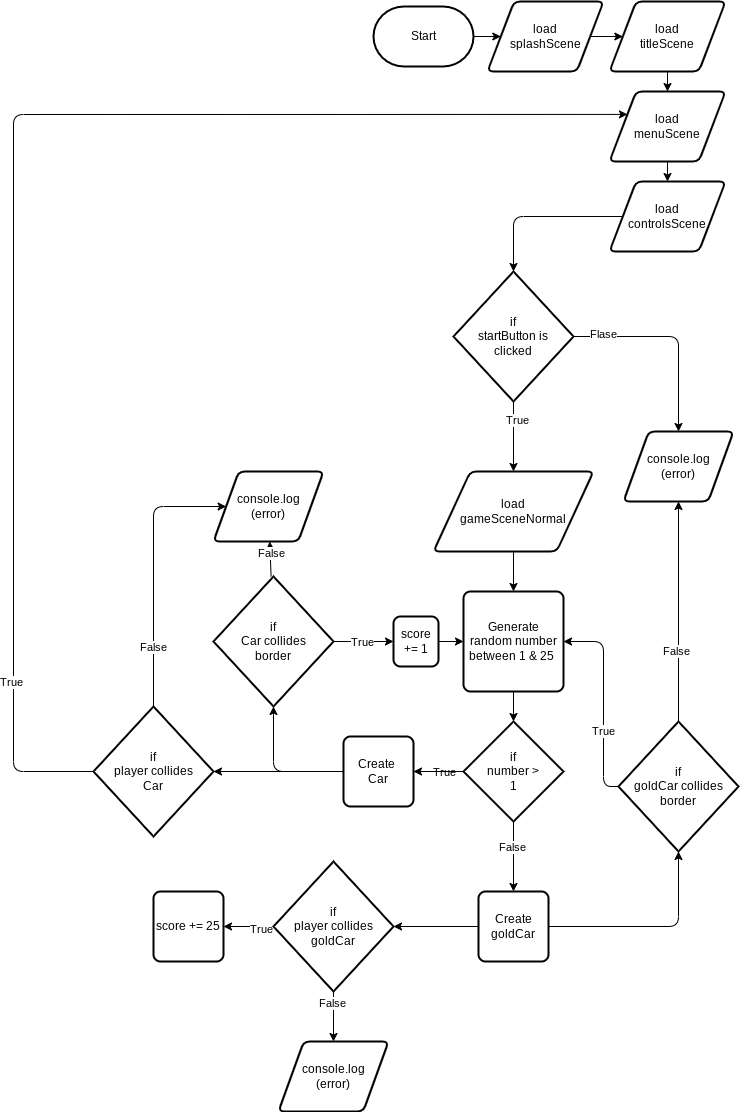

The diagram above was exported from draw.io. Its source (the exported page's mxGraphModel, read from the mxfile embedded in the PNG):
<mxGraphModel dx="1594" dy="407" grid="1" gridSize="10" guides="1" tooltips="1" connect="1" arrows="1" fold="1" page="1" pageScale="1" pageWidth="827" pageHeight="1169" math="0" shadow="0">
  <root>
    <mxCell id="0" />
    <mxCell id="1" parent="0" />
    <mxCell id="9" style="edgeStyle=none;html=1;" parent="1" source="2" target="5" edge="1">
      <mxGeometry relative="1" as="geometry" />
    </mxCell>
    <mxCell id="2" value="Start" style="strokeWidth=2;html=1;shape=mxgraph.flowchart.terminator;whiteSpace=wrap;" parent="1" vertex="1">
      <mxGeometry x="120" y="205" width="100" height="60" as="geometry" />
    </mxCell>
    <mxCell id="21" style="edgeStyle=none;html=1;" parent="1" source="4" target="15" edge="1">
      <mxGeometry relative="1" as="geometry" />
    </mxCell>
    <mxCell id="30" value="True" style="edgeLabel;html=1;align=center;verticalAlign=middle;resizable=0;points=[];" parent="21" vertex="1" connectable="0">
      <mxGeometry x="-0.48" y="3" relative="1" as="geometry">
        <mxPoint as="offset" />
      </mxGeometry>
    </mxCell>
    <mxCell id="25" style="edgeStyle=none;html=1;" parent="1" source="4" target="22" edge="1">
      <mxGeometry relative="1" as="geometry">
        <Array as="points">
          <mxPoint x="425" y="535" />
        </Array>
      </mxGeometry>
    </mxCell>
    <mxCell id="27" value="Flase" style="edgeLabel;html=1;align=center;verticalAlign=middle;resizable=0;points=[];" parent="25" vertex="1" connectable="0">
      <mxGeometry x="-0.7083" y="3" relative="1" as="geometry">
        <mxPoint as="offset" />
      </mxGeometry>
    </mxCell>
    <mxCell id="4" value="if&lt;br&gt;startButton is&lt;br&gt;clicked" style="strokeWidth=2;html=1;shape=mxgraph.flowchart.decision;whiteSpace=wrap;" parent="1" vertex="1">
      <mxGeometry x="200" y="470" width="120" height="130" as="geometry" />
    </mxCell>
    <mxCell id="10" style="edgeStyle=none;html=1;" parent="1" source="5" target="7" edge="1">
      <mxGeometry relative="1" as="geometry" />
    </mxCell>
    <mxCell id="5" value="load&lt;br&gt;splashScene" style="shape=parallelogram;html=1;strokeWidth=2;perimeter=parallelogramPerimeter;whiteSpace=wrap;rounded=1;arcSize=12;size=0.23;" parent="1" vertex="1">
      <mxGeometry x="234" y="200" width="116" height="70" as="geometry" />
    </mxCell>
    <mxCell id="18" style="edgeStyle=none;html=1;" parent="1" source="7" target="17" edge="1">
      <mxGeometry relative="1" as="geometry" />
    </mxCell>
    <mxCell id="7" value="load&lt;br&gt;titleScene" style="shape=parallelogram;html=1;strokeWidth=2;perimeter=parallelogramPerimeter;whiteSpace=wrap;rounded=1;arcSize=12;size=0.23;" parent="1" vertex="1">
      <mxGeometry x="356" y="200" width="116" height="70" as="geometry" />
    </mxCell>
    <mxCell id="13" style="edgeStyle=none;html=1;entryX=0.5;entryY=0;entryDx=0;entryDy=0;entryPerimeter=0;" parent="1" source="11" target="4" edge="1">
      <mxGeometry relative="1" as="geometry">
        <Array as="points">
          <mxPoint x="260" y="415" />
        </Array>
      </mxGeometry>
    </mxCell>
    <mxCell id="11" value="load&lt;br&gt;controlsScene" style="shape=parallelogram;html=1;strokeWidth=2;perimeter=parallelogramPerimeter;whiteSpace=wrap;rounded=1;arcSize=12;size=0.23;" parent="1" vertex="1">
      <mxGeometry x="356" y="380" width="116" height="70" as="geometry" />
    </mxCell>
    <mxCell id="42" style="edgeStyle=none;html=1;" edge="1" parent="1" source="15" target="41">
      <mxGeometry relative="1" as="geometry" />
    </mxCell>
    <mxCell id="15" value="load&lt;br&gt;gameSceneNormal" style="shape=parallelogram;html=1;strokeWidth=2;perimeter=parallelogramPerimeter;whiteSpace=wrap;rounded=1;arcSize=12;size=0.23;" parent="1" vertex="1">
      <mxGeometry x="180" y="670" width="160" height="80" as="geometry" />
    </mxCell>
    <mxCell id="19" style="edgeStyle=none;html=1;" parent="1" source="17" target="11" edge="1">
      <mxGeometry relative="1" as="geometry" />
    </mxCell>
    <mxCell id="17" value="load&lt;br&gt;menuScene" style="shape=parallelogram;html=1;strokeWidth=2;perimeter=parallelogramPerimeter;whiteSpace=wrap;rounded=1;arcSize=12;size=0.23;" parent="1" vertex="1">
      <mxGeometry x="356" y="290" width="116" height="70" as="geometry" />
    </mxCell>
    <mxCell id="22" value="console.log&lt;br&gt;(error)" style="shape=parallelogram;html=1;strokeWidth=2;perimeter=parallelogramPerimeter;whiteSpace=wrap;rounded=1;arcSize=12;size=0.23;" parent="1" vertex="1">
      <mxGeometry x="370" y="630" width="110" height="70" as="geometry" />
    </mxCell>
    <mxCell id="65" style="edgeStyle=none;html=1;" edge="1" parent="1" source="32" target="58">
      <mxGeometry relative="1" as="geometry">
        <Array as="points">
          <mxPoint x="-100" y="705" />
        </Array>
      </mxGeometry>
    </mxCell>
    <mxCell id="87" value="False" style="edgeLabel;html=1;align=center;verticalAlign=middle;resizable=0;points=[];" vertex="1" connectable="0" parent="65">
      <mxGeometry x="-0.5624" y="1" relative="1" as="geometry">
        <mxPoint as="offset" />
      </mxGeometry>
    </mxCell>
    <mxCell id="66" style="edgeStyle=none;html=1;entryX=0;entryY=0.25;entryDx=0;entryDy=0;" edge="1" parent="1" source="32" target="17">
      <mxGeometry relative="1" as="geometry">
        <Array as="points">
          <mxPoint x="-240" y="970" />
          <mxPoint x="-240" y="313" />
        </Array>
      </mxGeometry>
    </mxCell>
    <mxCell id="88" value="True" style="edgeLabel;html=1;align=center;verticalAlign=middle;resizable=0;points=[];" vertex="1" connectable="0" parent="66">
      <mxGeometry x="-0.7481" y="3" relative="1" as="geometry">
        <mxPoint as="offset" />
      </mxGeometry>
    </mxCell>
    <mxCell id="32" value="if&lt;br&gt;player collides&lt;br&gt;Car" style="strokeWidth=2;html=1;shape=mxgraph.flowchart.decision;whiteSpace=wrap;" parent="1" vertex="1">
      <mxGeometry x="-160" y="905" width="120" height="130" as="geometry" />
    </mxCell>
    <mxCell id="48" style="edgeStyle=none;html=1;" edge="1" parent="1" source="41" target="43">
      <mxGeometry relative="1" as="geometry" />
    </mxCell>
    <mxCell id="41" value="Generate&lt;br&gt;random number&lt;br&gt;between 1 &amp;amp; 25&amp;nbsp;" style="rounded=1;whiteSpace=wrap;html=1;absoluteArcSize=1;arcSize=14;strokeWidth=2;" vertex="1" parent="1">
      <mxGeometry x="210" y="790" width="100" height="100" as="geometry" />
    </mxCell>
    <mxCell id="49" style="edgeStyle=none;html=1;" edge="1" parent="1" source="43" target="46">
      <mxGeometry relative="1" as="geometry" />
    </mxCell>
    <mxCell id="50" value="True" style="edgeLabel;html=1;align=center;verticalAlign=middle;resizable=0;points=[];" vertex="1" connectable="0" parent="49">
      <mxGeometry x="-0.3931" relative="1" as="geometry">
        <mxPoint x="-5" as="offset" />
      </mxGeometry>
    </mxCell>
    <mxCell id="51" style="edgeStyle=none;html=1;" edge="1" parent="1" source="43" target="47">
      <mxGeometry relative="1" as="geometry" />
    </mxCell>
    <mxCell id="52" value="False" style="edgeLabel;html=1;align=center;verticalAlign=middle;resizable=0;points=[];" vertex="1" connectable="0" parent="51">
      <mxGeometry x="-0.2968" y="-2" relative="1" as="geometry">
        <mxPoint as="offset" />
      </mxGeometry>
    </mxCell>
    <mxCell id="95" value="" style="edgeStyle=none;html=1;" edge="1" parent="1" source="43">
      <mxGeometry relative="1" as="geometry">
        <mxPoint x="140" y="970" as="targetPoint" />
      </mxGeometry>
    </mxCell>
    <mxCell id="43" value="if&lt;br&gt;number &amp;gt;&lt;br&gt;1" style="strokeWidth=2;html=1;shape=mxgraph.flowchart.decision;whiteSpace=wrap;" vertex="1" parent="1">
      <mxGeometry x="210" y="920" width="100" height="100" as="geometry" />
    </mxCell>
    <mxCell id="56" style="edgeStyle=none;html=1;entryX=0.5;entryY=1;entryDx=0;entryDy=0;entryPerimeter=0;" edge="1" parent="1" source="46" target="54">
      <mxGeometry relative="1" as="geometry">
        <Array as="points">
          <mxPoint x="20" y="970" />
        </Array>
      </mxGeometry>
    </mxCell>
    <mxCell id="64" style="edgeStyle=none;html=1;" edge="1" parent="1" source="46" target="32">
      <mxGeometry relative="1" as="geometry" />
    </mxCell>
    <mxCell id="46" value="Create&amp;nbsp;&lt;br&gt;Car" style="rounded=1;whiteSpace=wrap;html=1;absoluteArcSize=1;arcSize=14;strokeWidth=2;" vertex="1" parent="1">
      <mxGeometry x="90" y="935" width="70" height="70" as="geometry" />
    </mxCell>
    <mxCell id="69" style="edgeStyle=none;html=1;entryX=0.5;entryY=1;entryDx=0;entryDy=0;entryPerimeter=0;" edge="1" parent="1" source="47" target="55">
      <mxGeometry relative="1" as="geometry">
        <Array as="points">
          <mxPoint x="425" y="1125" />
        </Array>
      </mxGeometry>
    </mxCell>
    <mxCell id="72" style="edgeStyle=none;html=1;" edge="1" parent="1" source="47" target="53">
      <mxGeometry relative="1" as="geometry" />
    </mxCell>
    <mxCell id="47" value="Create&lt;br&gt;goldCar" style="rounded=1;whiteSpace=wrap;html=1;absoluteArcSize=1;arcSize=14;strokeWidth=2;" vertex="1" parent="1">
      <mxGeometry x="225" y="1090" width="70" height="70" as="geometry" />
    </mxCell>
    <mxCell id="82" style="edgeStyle=none;html=1;" edge="1" parent="1" source="53" target="74">
      <mxGeometry relative="1" as="geometry" />
    </mxCell>
    <mxCell id="86" value="True" style="edgeLabel;html=1;align=center;verticalAlign=middle;resizable=0;points=[];" vertex="1" connectable="0" parent="82">
      <mxGeometry x="-0.4856" y="2" relative="1" as="geometry">
        <mxPoint as="offset" />
      </mxGeometry>
    </mxCell>
    <mxCell id="83" style="edgeStyle=none;html=1;" edge="1" parent="1" source="53" target="73">
      <mxGeometry relative="1" as="geometry" />
    </mxCell>
    <mxCell id="85" value="False" style="edgeLabel;html=1;align=center;verticalAlign=middle;resizable=0;points=[];" vertex="1" connectable="0" parent="83">
      <mxGeometry x="-0.5796" y="-2" relative="1" as="geometry">
        <mxPoint as="offset" />
      </mxGeometry>
    </mxCell>
    <mxCell id="53" value="if&lt;br&gt;player collides&lt;br&gt;goldCar" style="strokeWidth=2;html=1;shape=mxgraph.flowchart.decision;whiteSpace=wrap;" vertex="1" parent="1">
      <mxGeometry x="20" y="1060" width="120" height="130" as="geometry" />
    </mxCell>
    <mxCell id="77" style="edgeStyle=none;html=1;entryX=0;entryY=0.5;entryDx=0;entryDy=0;" edge="1" parent="1" source="54" target="75">
      <mxGeometry relative="1" as="geometry" />
    </mxCell>
    <mxCell id="78" value="True" style="edgeLabel;html=1;align=center;verticalAlign=middle;resizable=0;points=[];" vertex="1" connectable="0" parent="77">
      <mxGeometry x="-0.5633" y="-2" relative="1" as="geometry">
        <mxPoint x="15" y="-2" as="offset" />
      </mxGeometry>
    </mxCell>
    <mxCell id="79" style="edgeStyle=none;html=1;" edge="1" parent="1" source="54" target="58">
      <mxGeometry relative="1" as="geometry" />
    </mxCell>
    <mxCell id="81" value="False" style="edgeLabel;html=1;align=center;verticalAlign=middle;resizable=0;points=[];" vertex="1" connectable="0" parent="79">
      <mxGeometry x="-0.5453" y="5" relative="1" as="geometry">
        <mxPoint x="5" y="-16" as="offset" />
      </mxGeometry>
    </mxCell>
    <mxCell id="54" value="if&lt;br&gt;Car collides&lt;br&gt;border" style="strokeWidth=2;html=1;shape=mxgraph.flowchart.decision;whiteSpace=wrap;" vertex="1" parent="1">
      <mxGeometry x="-40" y="775" width="120" height="130" as="geometry" />
    </mxCell>
    <mxCell id="67" style="edgeStyle=none;html=1;" edge="1" parent="1" source="55" target="22">
      <mxGeometry relative="1" as="geometry" />
    </mxCell>
    <mxCell id="68" value="False" style="edgeLabel;html=1;align=center;verticalAlign=middle;resizable=0;points=[];" vertex="1" connectable="0" parent="67">
      <mxGeometry x="-0.3539" y="3" relative="1" as="geometry">
        <mxPoint as="offset" />
      </mxGeometry>
    </mxCell>
    <mxCell id="70" style="edgeStyle=none;html=1;" edge="1" parent="1" source="55" target="41">
      <mxGeometry relative="1" as="geometry">
        <Array as="points">
          <mxPoint x="350" y="985" />
          <mxPoint x="350" y="840" />
        </Array>
      </mxGeometry>
    </mxCell>
    <mxCell id="71" value="True" style="edgeLabel;html=1;align=center;verticalAlign=middle;resizable=0;points=[];" vertex="1" connectable="0" parent="70">
      <mxGeometry x="-0.2764" y="1" relative="1" as="geometry">
        <mxPoint y="1" as="offset" />
      </mxGeometry>
    </mxCell>
    <mxCell id="55" value="if&lt;br&gt;goldCar collides&lt;br&gt;border" style="strokeWidth=2;html=1;shape=mxgraph.flowchart.decision;whiteSpace=wrap;" vertex="1" parent="1">
      <mxGeometry x="365" y="920" width="120" height="130" as="geometry" />
    </mxCell>
    <mxCell id="58" value="console.log&lt;br&gt;(error)" style="shape=parallelogram;html=1;strokeWidth=2;perimeter=parallelogramPerimeter;whiteSpace=wrap;rounded=1;arcSize=12;size=0.23;" vertex="1" parent="1">
      <mxGeometry x="-40" y="670" width="110" height="70" as="geometry" />
    </mxCell>
    <mxCell id="73" value="console.log&lt;br&gt;(error)" style="shape=parallelogram;html=1;strokeWidth=2;perimeter=parallelogramPerimeter;whiteSpace=wrap;rounded=1;arcSize=12;size=0.23;" vertex="1" parent="1">
      <mxGeometry x="25" y="1240" width="110" height="70" as="geometry" />
    </mxCell>
    <mxCell id="74" value="score += 25" style="rounded=1;whiteSpace=wrap;html=1;absoluteArcSize=1;arcSize=14;strokeWidth=2;" vertex="1" parent="1">
      <mxGeometry x="-100" y="1090" width="70" height="70" as="geometry" />
    </mxCell>
    <mxCell id="76" style="edgeStyle=none;html=1;" edge="1" parent="1" source="75" target="41">
      <mxGeometry relative="1" as="geometry" />
    </mxCell>
    <mxCell id="75" value="score += 1" style="rounded=1;whiteSpace=wrap;html=1;absoluteArcSize=1;arcSize=14;strokeWidth=2;" vertex="1" parent="1">
      <mxGeometry x="140" y="815" width="45" height="50" as="geometry" />
    </mxCell>
  </root>
</mxGraphModel>